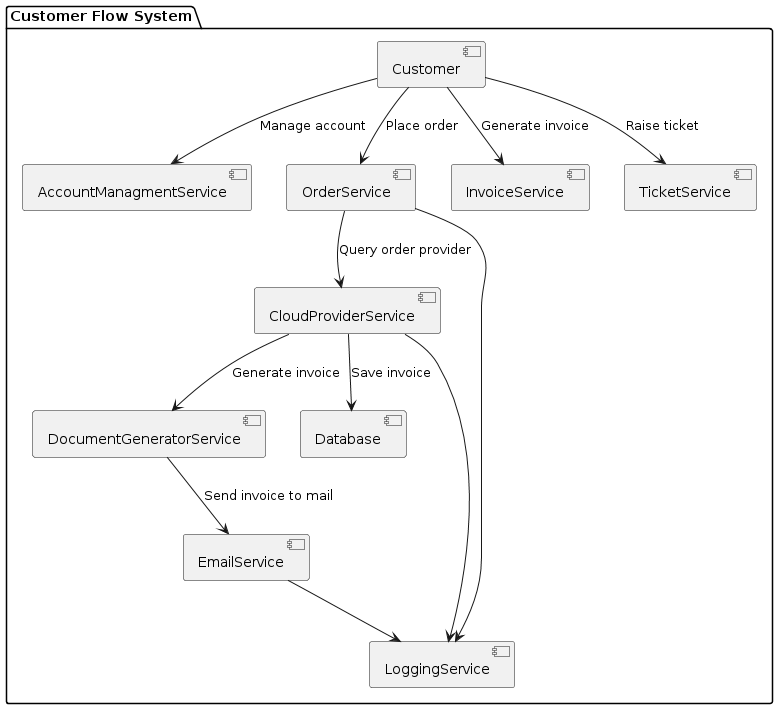

The diagram above was rendered by PlantUML. Its source (embedded in the PNG):
@startuml
package "Customer Flow System" {
    [Customer] as C
    [AccountManagmentService] as AMS
    [OrderService] as OS
    [InvoiceService] as IS
    [TicketService] as TS
    [DocumentGeneratorService] as DG
    [EmailService] as ES
    [Database] as DB
    [CloudProviderService] as CCP
    [LoggingService] as LS
     
    C --> AMS : Manage account
    C --> OS : Place order
    C --> IS : Generate invoice
    C --> TS : Raise ticket
    
    OS --> LS
    CCP --> LS
    ES --> LS

    OS --> CCP : Query order provider
    CCP --> DG : Generate invoice
    CCP --> DB : Save invoice
    DG --> ES : Send invoice to mail
}
@enduml